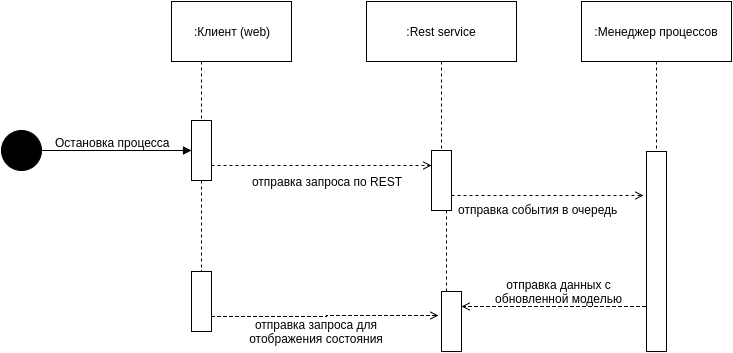

The diagram above was exported from draw.io. Its source (the exported page's mxGraphModel, read from the mxfile embedded in the PNG):
<mxGraphModel dx="872" dy="389" grid="1" gridSize="10" guides="1" tooltips="1" connect="1" arrows="1" fold="1" page="1" pageScale="1" pageWidth="850" pageHeight="1100" background="#ffffff" math="0" shadow="0">
  <root>
    <mxCell id="0" />
    <mxCell id="1" parent="0" />
    <mxCell id="4" style="edgeStyle=orthogonalEdgeStyle;rounded=0;html=1;exitX=1;exitY=0.5;endArrow=block;endFill=1;jettySize=auto;orthogonalLoop=1;strokeWidth=1;entryX=0;entryY=0.5;" parent="1" source="3" target="9" edge="1">
      <mxGeometry relative="1" as="geometry">
        <mxPoint x="290" y="169" as="targetPoint" />
        <Array as="points" />
      </mxGeometry>
    </mxCell>
    <mxCell id="3" value="" style="ellipse;whiteSpace=wrap;html=1;aspect=fixed;fillColor=#000000;" parent="1" vertex="1">
      <mxGeometry x="120" y="149" width="40" height="40" as="geometry" />
    </mxCell>
    <mxCell id="10" style="edgeStyle=orthogonalEdgeStyle;rounded=0;html=1;exitX=0.25;exitY=1;entryX=0.5;entryY=0;dashed=1;endArrow=none;endFill=0;jettySize=auto;orthogonalLoop=1;strokeWidth=1;" parent="1" source="5" target="9" edge="1">
      <mxGeometry relative="1" as="geometry" />
    </mxCell>
    <mxCell id="5" value=":Клиент (web)" style="whiteSpace=wrap;html=1;fillColor=none;" parent="1" vertex="1">
      <mxGeometry x="290" y="20" width="120" height="60" as="geometry" />
    </mxCell>
    <mxCell id="23" style="edgeStyle=orthogonalEdgeStyle;rounded=0;html=1;exitX=0.5;exitY=1;dashed=1;endArrow=none;endFill=0;jettySize=auto;orthogonalLoop=1;strokeWidth=1;" parent="1" source="6" target="13" edge="1">
      <mxGeometry relative="1" as="geometry" />
    </mxCell>
    <mxCell id="6" value=":Rest service" style="whiteSpace=wrap;html=1;fillColor=none;" parent="1" vertex="1">
      <mxGeometry x="485" y="20" width="150" height="60" as="geometry" />
    </mxCell>
    <mxCell id="20" style="edgeStyle=orthogonalEdgeStyle;rounded=0;html=1;exitX=1;exitY=0.75;entryX=0;entryY=0.25;dashed=1;endArrow=open;endFill=0;jettySize=auto;orthogonalLoop=1;strokeWidth=1;" parent="1" source="9" target="13" edge="1">
      <mxGeometry relative="1" as="geometry" />
    </mxCell>
    <mxCell id="44" style="edgeStyle=orthogonalEdgeStyle;rounded=0;html=1;exitX=0.5;exitY=1;entryX=0.5;entryY=0;dashed=1;endArrow=none;endFill=0;jettySize=auto;orthogonalLoop=1;strokeWidth=1;" parent="1" source="9" target="37" edge="1">
      <mxGeometry relative="1" as="geometry" />
    </mxCell>
    <mxCell id="9" value="" style="whiteSpace=wrap;html=1;fillColor=none;" parent="1" vertex="1">
      <mxGeometry x="310" y="139" width="20" height="60" as="geometry" />
    </mxCell>
    <mxCell id="11" value="Остановка процесса" style="text;html=1;resizable=0;points=[];autosize=1;align=left;verticalAlign=top;spacingTop=-4;" parent="1" vertex="1">
      <mxGeometry x="172" y="152" width="130" height="20" as="geometry" />
    </mxCell>
    <mxCell id="34" style="edgeStyle=orthogonalEdgeStyle;rounded=0;html=1;exitX=1;exitY=0.75;entryX=-0.15;entryY=0.22;entryPerimeter=0;dashed=1;endArrow=open;endFill=0;jettySize=auto;orthogonalLoop=1;strokeWidth=1;" parent="1" source="13" target="25" edge="1">
      <mxGeometry relative="1" as="geometry" />
    </mxCell>
    <mxCell id="45" style="edgeStyle=orthogonalEdgeStyle;rounded=0;html=1;exitX=0.75;exitY=1;entryX=0.25;entryY=0;dashed=1;endArrow=none;endFill=0;jettySize=auto;orthogonalLoop=1;strokeWidth=1;" parent="1" source="13" target="38" edge="1">
      <mxGeometry relative="1" as="geometry" />
    </mxCell>
    <mxCell id="13" value="" style="whiteSpace=wrap;html=1;fillColor=none;" parent="1" vertex="1">
      <mxGeometry x="550" y="169" width="20" height="60" as="geometry" />
    </mxCell>
    <mxCell id="21" value="отправка запроса по REST" style="text;html=1;strokeColor=none;fillColor=none;align=center;verticalAlign=middle;whiteSpace=wrap;" parent="1" vertex="1">
      <mxGeometry x="360" y="190" width="170" height="20" as="geometry" />
    </mxCell>
    <mxCell id="26" style="edgeStyle=orthogonalEdgeStyle;rounded=0;html=1;exitX=0.5;exitY=1;entryX=0.5;entryY=0;dashed=1;endArrow=none;endFill=0;jettySize=auto;orthogonalLoop=1;strokeWidth=1;" parent="1" source="24" target="25" edge="1">
      <mxGeometry relative="1" as="geometry" />
    </mxCell>
    <mxCell id="24" value=":Менеджер процессов" style="whiteSpace=wrap;html=1;fillColor=none;" parent="1" vertex="1">
      <mxGeometry x="700" y="20" width="150" height="60" as="geometry" />
    </mxCell>
    <mxCell id="43" style="edgeStyle=orthogonalEdgeStyle;rounded=0;html=1;exitX=0;exitY=0.75;entryX=1;entryY=0.25;dashed=1;endArrow=open;endFill=0;jettySize=auto;orthogonalLoop=1;strokeWidth=1;" parent="1" source="25" target="38" edge="1">
      <mxGeometry relative="1" as="geometry">
        <Array as="points">
          <mxPoint x="765" y="325" />
        </Array>
      </mxGeometry>
    </mxCell>
    <mxCell id="25" value="" style="whiteSpace=wrap;html=1;fillColor=none;" parent="1" vertex="1">
      <mxGeometry x="765" y="170" width="20" height="200" as="geometry" />
    </mxCell>
    <mxCell id="31" value="отправка события в очередь" style="text;html=1;resizable=0;points=[];autosize=1;align=left;verticalAlign=top;spacingTop=-4;" parent="1" vertex="1">
      <mxGeometry x="575" y="219" width="170" height="20" as="geometry" />
    </mxCell>
    <mxCell id="36" value="отправка данных с обновленной моделью" style="text;html=1;strokeColor=none;fillColor=none;align=center;verticalAlign=middle;whiteSpace=wrap;" parent="1" vertex="1">
      <mxGeometry x="595" y="300" width="165" height="20" as="geometry" />
    </mxCell>
    <mxCell id="40" style="edgeStyle=orthogonalEdgeStyle;rounded=0;html=1;exitX=1;exitY=0.75;entryX=-0.15;entryY=0.4;entryPerimeter=0;dashed=1;endArrow=open;endFill=0;jettySize=auto;orthogonalLoop=1;strokeWidth=1;" parent="1" source="37" target="38" edge="1">
      <mxGeometry relative="1" as="geometry" />
    </mxCell>
    <mxCell id="37" value="" style="whiteSpace=wrap;html=1;fillColor=none;" parent="1" vertex="1">
      <mxGeometry x="310" y="290" width="20" height="60" as="geometry" />
    </mxCell>
    <mxCell id="38" value="" style="whiteSpace=wrap;html=1;fillColor=none;" parent="1" vertex="1">
      <mxGeometry x="560" y="310" width="20" height="60" as="geometry" />
    </mxCell>
    <mxCell id="41" value="отправка запроса для отображения состояния" style="text;html=1;strokeColor=none;fillColor=none;align=center;verticalAlign=middle;whiteSpace=wrap;" parent="1" vertex="1">
      <mxGeometry x="350" y="340" width="170" height="20" as="geometry" />
    </mxCell>
  </root>
</mxGraphModel>